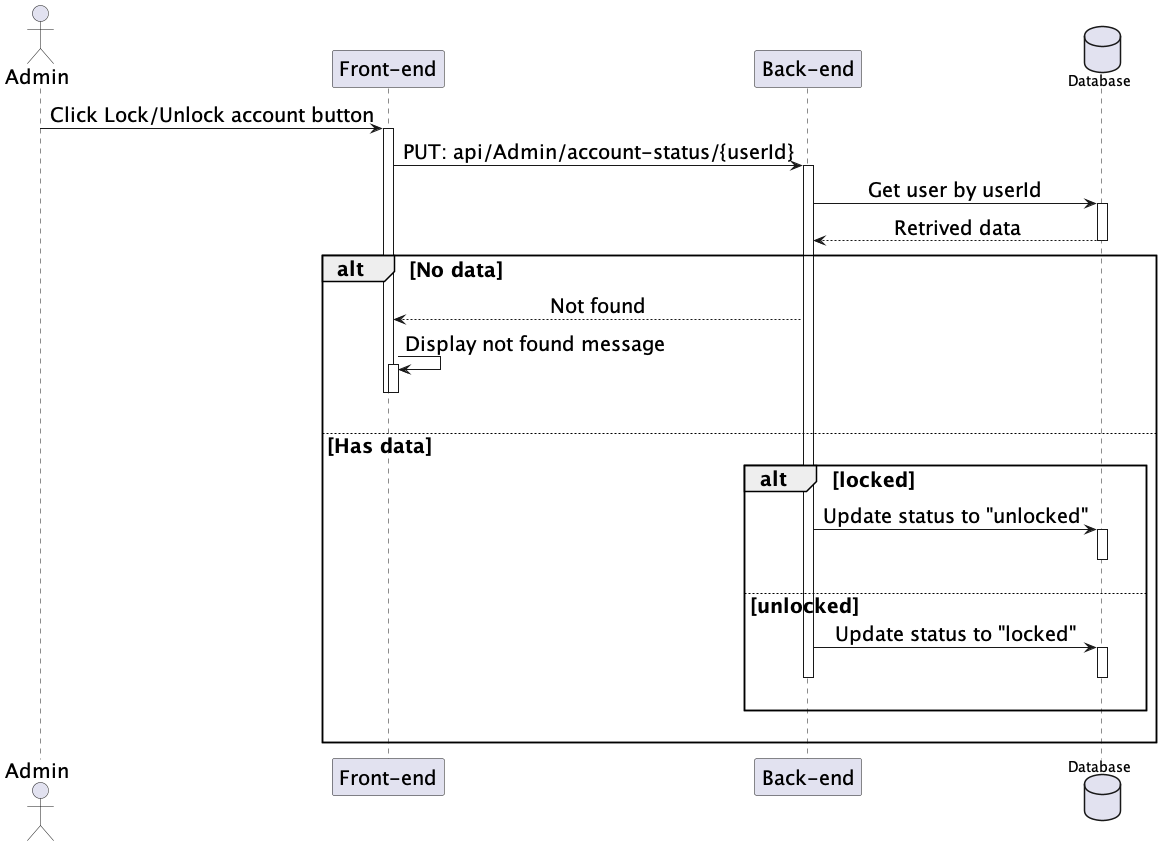

The diagram above was rendered by PlantUML. Its source (embedded in the PNG):
@startuml Lock/Unlock
skinparam sequenceMessageAlign center
skinparam sequenceGroupFontSize 20
skinparam sequenceGroupHeaderFontSize 20
skinparam sequence {
    ParticipantFontSize 20
    ActorFontSize 20
    DatabaseFontSize 20
    ArrowFontSize 20
} 
actor Admin as user
participant "Front-end" as client
participant "Back-end" as server 
database "Database" as db


user -> client++ : Click Lock/Unlock account button
client -> server++ : PUT: api/Admin/account-status/{userId}
server -> db++ : Get user by userId
db --> server : Retrived data
deactivate db

alt No data
    server --> client : Not found
    client -> client++ : Display not found message 
    deactivate client
    deactivate client
    |||
else Has data
    alt locked
        server -> db++ : Update status to "unlocked"
        deactivate db
        |||
    else unlocked
        server -> db++ : Update status to "locked"
        deactivate db
        deactivate server
        |||
    end
    |||
end 
@enduml